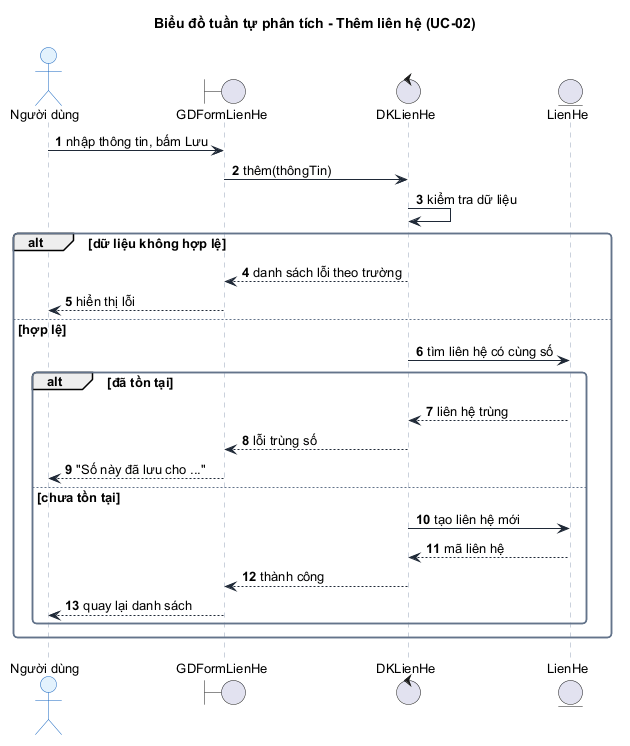

The diagram above was rendered by PlantUML. Its source (embedded in the PNG):
@startuml sequence_phan_tich_them
!include style.iuml
title Biểu đồ tuần tự phân tích - Thêm liên hệ (UC-02)
autonumber

actor "Người dùng" as U
boundary "GDFormLienHe" as F
control "DKLienHe" as C
entity "LienHe" as E

U -> F : nhập thông tin, bấm Lưu
F -> C : thêm(thôngTin)
C -> C : kiểm tra dữ liệu
alt dữ liệu không hợp lệ
  C --> F : danh sách lỗi theo trường
  F --> U : hiển thị lỗi
else hợp lệ
  C -> E : tìm liên hệ có cùng số
  alt đã tồn tại
    E --> C : liên hệ trùng
    C --> F : lỗi trùng số
    F --> U : "Số này đã lưu cho ..."
  else chưa tồn tại
    C -> E : tạo liên hệ mới
    E --> C : mã liên hệ
    C --> F : thành công
    F --> U : quay lại danh sách
  end
end
@enduml